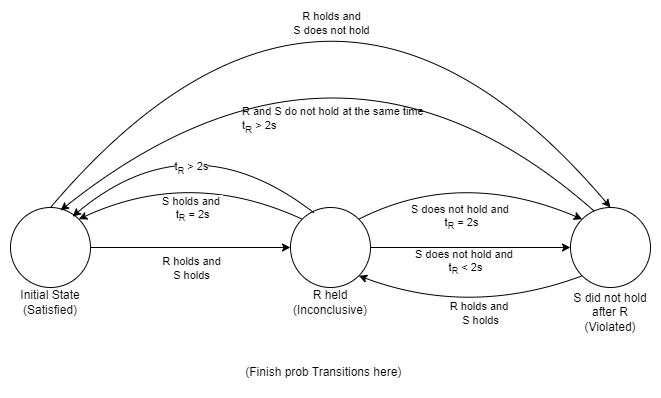

The diagram above was exported from draw.io. Its source (the exported page's mxGraphModel, read from the mxfile embedded in the PNG):
<mxGraphModel dx="1434" dy="844" grid="1" gridSize="10" guides="1" tooltips="1" connect="1" arrows="1" fold="1" page="1" pageScale="1" pageWidth="827" pageHeight="1169" math="0" shadow="0">
  <root>
    <mxCell id="0" />
    <mxCell id="1" parent="0" />
    <mxCell id="_Id00zF7yKOyhajC2Bnj-1" value="" style="ellipse;whiteSpace=wrap;html=1;aspect=fixed;" vertex="1" parent="1">
      <mxGeometry x="360" y="360" width="80" height="80" as="geometry" />
    </mxCell>
    <mxCell id="_Id00zF7yKOyhajC2Bnj-2" value="R held&lt;div&gt;&lt;div&gt;(Inconclusive)&lt;/div&gt;&lt;/div&gt;" style="text;html=1;align=center;verticalAlign=middle;whiteSpace=wrap;rounded=0;" vertex="1" parent="1">
      <mxGeometry x="360" y="440" width="80" height="30" as="geometry" />
    </mxCell>
    <mxCell id="_Id00zF7yKOyhajC2Bnj-3" value="" style="endArrow=classic;html=1;rounded=0;curved=1;exitX=1;exitY=0.5;exitDx=0;exitDy=0;entryX=0;entryY=0.5;entryDx=0;entryDy=0;" edge="1" parent="1" target="_Id00zF7yKOyhajC2Bnj-1">
      <mxGeometry width="50" height="50" relative="1" as="geometry">
        <mxPoint x="160" y="400" as="sourcePoint" />
        <mxPoint x="382" y="382" as="targetPoint" />
        <Array as="points" />
      </mxGeometry>
    </mxCell>
    <mxCell id="_Id00zF7yKOyhajC2Bnj-4" value="R holds and&lt;div&gt;S holds&lt;/div&gt;" style="edgeLabel;html=1;align=center;verticalAlign=middle;resizable=0;points=[];" vertex="1" connectable="0" parent="_Id00zF7yKOyhajC2Bnj-3">
      <mxGeometry x="0.0272" y="-1" relative="1" as="geometry">
        <mxPoint x="-3" y="19" as="offset" />
      </mxGeometry>
    </mxCell>
    <mxCell id="_Id00zF7yKOyhajC2Bnj-5" value="" style="ellipse;whiteSpace=wrap;html=1;aspect=fixed;" vertex="1" parent="1">
      <mxGeometry x="80" y="360" width="80" height="80" as="geometry" />
    </mxCell>
    <mxCell id="_Id00zF7yKOyhajC2Bnj-6" value="Initial State&lt;div&gt;(Satisfied)&lt;/div&gt;" style="text;html=1;align=center;verticalAlign=middle;whiteSpace=wrap;rounded=0;" vertex="1" parent="1">
      <mxGeometry x="80" y="440" width="80" height="30" as="geometry" />
    </mxCell>
    <mxCell id="_Id00zF7yKOyhajC2Bnj-7" value="" style="ellipse;whiteSpace=wrap;html=1;aspect=fixed;" vertex="1" parent="1">
      <mxGeometry x="640" y="360" width="80" height="80" as="geometry" />
    </mxCell>
    <mxCell id="_Id00zF7yKOyhajC2Bnj-8" value="" style="endArrow=classic;html=1;rounded=0;exitX=1;exitY=0.5;exitDx=0;exitDy=0;" edge="1" parent="1" source="_Id00zF7yKOyhajC2Bnj-1" target="_Id00zF7yKOyhajC2Bnj-7">
      <mxGeometry width="50" height="50" relative="1" as="geometry">
        <mxPoint x="340" y="450" as="sourcePoint" />
        <mxPoint x="390" y="400" as="targetPoint" />
      </mxGeometry>
    </mxCell>
    <mxCell id="_Id00zF7yKOyhajC2Bnj-23" value="S does not hold and&amp;nbsp;&lt;div&gt;t&lt;sub&gt;R&lt;/sub&gt; &amp;lt; 2s&lt;/div&gt;" style="edgeLabel;html=1;align=center;verticalAlign=middle;resizable=0;points=[];" vertex="1" connectable="0" parent="_Id00zF7yKOyhajC2Bnj-8">
      <mxGeometry x="-0.06" y="3" relative="1" as="geometry">
        <mxPoint y="17" as="offset" />
      </mxGeometry>
    </mxCell>
    <mxCell id="_Id00zF7yKOyhajC2Bnj-10" value="S did not hold after R&lt;div&gt;&lt;div&gt;(Violated)&lt;/div&gt;&lt;/div&gt;" style="text;html=1;align=center;verticalAlign=middle;whiteSpace=wrap;rounded=0;" vertex="1" parent="1">
      <mxGeometry x="640" y="440" width="80" height="50" as="geometry" />
    </mxCell>
    <mxCell id="_Id00zF7yKOyhajC2Bnj-21" value="" style="endArrow=classic;html=1;rounded=0;exitX=0.5;exitY=0;exitDx=0;exitDy=0;entryX=0.5;entryY=0;entryDx=0;entryDy=0;curved=1;" edge="1" parent="1" source="_Id00zF7yKOyhajC2Bnj-5" target="_Id00zF7yKOyhajC2Bnj-7">
      <mxGeometry width="50" height="50" relative="1" as="geometry">
        <mxPoint x="390" y="460" as="sourcePoint" />
        <mxPoint x="440" y="410" as="targetPoint" />
        <Array as="points">
          <mxPoint x="400" y="30" />
        </Array>
      </mxGeometry>
    </mxCell>
    <mxCell id="_Id00zF7yKOyhajC2Bnj-22" value="R holds and&lt;div&gt;S does not hold&lt;/div&gt;" style="edgeLabel;html=1;align=center;verticalAlign=middle;resizable=0;points=[];" vertex="1" connectable="0" parent="_Id00zF7yKOyhajC2Bnj-21">
      <mxGeometry x="0.2977" y="-100" relative="1" as="geometry">
        <mxPoint x="-7" y="-18" as="offset" />
      </mxGeometry>
    </mxCell>
    <mxCell id="_Id00zF7yKOyhajC2Bnj-24" value="" style="endArrow=classic;html=1;rounded=0;exitX=1;exitY=0;exitDx=0;exitDy=0;entryX=0;entryY=0;entryDx=0;entryDy=0;curved=1;" edge="1" parent="1" source="_Id00zF7yKOyhajC2Bnj-1" target="_Id00zF7yKOyhajC2Bnj-7">
      <mxGeometry width="50" height="50" relative="1" as="geometry">
        <mxPoint x="390" y="460" as="sourcePoint" />
        <mxPoint x="440" y="410" as="targetPoint" />
        <Array as="points">
          <mxPoint x="530" y="320" />
        </Array>
      </mxGeometry>
    </mxCell>
    <mxCell id="_Id00zF7yKOyhajC2Bnj-25" value="S does not hold and&amp;nbsp;&lt;div&gt;t&lt;sub&gt;R&lt;/sub&gt;&amp;nbsp;= 2s&lt;/div&gt;" style="edgeLabel;html=1;align=center;verticalAlign=middle;resizable=0;points=[];" vertex="1" connectable="0" parent="_Id00zF7yKOyhajC2Bnj-24">
      <mxGeometry x="-0.2163" y="-19" relative="1" as="geometry">
        <mxPoint x="7" y="25" as="offset" />
      </mxGeometry>
    </mxCell>
    <mxCell id="_Id00zF7yKOyhajC2Bnj-26" value="" style="endArrow=classic;html=1;rounded=0;exitX=0;exitY=0;exitDx=0;exitDy=0;entryX=1;entryY=0;entryDx=0;entryDy=0;curved=1;" edge="1" parent="1" source="_Id00zF7yKOyhajC2Bnj-1" target="_Id00zF7yKOyhajC2Bnj-5">
      <mxGeometry width="50" height="50" relative="1" as="geometry">
        <mxPoint x="390" y="460" as="sourcePoint" />
        <mxPoint x="440" y="410" as="targetPoint" />
        <Array as="points">
          <mxPoint x="260" y="320" />
        </Array>
      </mxGeometry>
    </mxCell>
    <mxCell id="_Id00zF7yKOyhajC2Bnj-27" value="&lt;span style=&quot;color: rgb(0, 0, 0); font-family: Helvetica; font-size: 11px; font-style: normal; font-variant-ligatures: normal; font-variant-caps: normal; font-weight: 400; letter-spacing: normal; orphans: 2; text-align: center; text-indent: 0px; text-transform: none; widows: 2; word-spacing: 0px; -webkit-text-stroke-width: 0px; white-space: nowrap; background-color: rgb(255, 255, 255); text-decoration-thickness: initial; text-decoration-style: initial; text-decoration-color: initial; display: inline !important; float: none;&quot;&gt;S holds and&amp;nbsp;&lt;/span&gt;&lt;div style=&quot;forced-color-adjust: none; color: rgb(0, 0, 0); font-family: Helvetica; font-size: 11px; font-style: normal; font-variant-ligatures: normal; font-variant-caps: normal; font-weight: 400; letter-spacing: normal; orphans: 2; text-align: center; text-indent: 0px; text-transform: none; widows: 2; word-spacing: 0px; -webkit-text-stroke-width: 0px; white-space: nowrap; text-decoration-thickness: initial; text-decoration-style: initial; text-decoration-color: initial;&quot;&gt;t&lt;sub style=&quot;forced-color-adjust: none;&quot;&gt;R&lt;/sub&gt;&amp;nbsp;= 2s&lt;/div&gt;" style="text;whiteSpace=wrap;html=1;" vertex="1" parent="1">
      <mxGeometry x="230" y="340" width="130" height="50" as="geometry" />
    </mxCell>
    <mxCell id="_Id00zF7yKOyhajC2Bnj-28" value="" style="endArrow=classic;html=1;rounded=0;exitX=0.288;exitY=0.063;exitDx=0;exitDy=0;exitPerimeter=0;entryX=0.775;entryY=0.113;entryDx=0;entryDy=0;entryPerimeter=0;curved=1;" edge="1" parent="1" source="_Id00zF7yKOyhajC2Bnj-1" target="_Id00zF7yKOyhajC2Bnj-5">
      <mxGeometry width="50" height="50" relative="1" as="geometry">
        <mxPoint x="390" y="460" as="sourcePoint" />
        <mxPoint x="440" y="410" as="targetPoint" />
        <Array as="points">
          <mxPoint x="260" y="270" />
        </Array>
      </mxGeometry>
    </mxCell>
    <mxCell id="_Id00zF7yKOyhajC2Bnj-30" value="&lt;span style=&quot;background-color: rgb(251, 251, 251);&quot;&gt;t&lt;/span&gt;&lt;sub style=&quot;background-color: rgb(251, 251, 251);&quot;&gt;R&lt;/sub&gt;&lt;span style=&quot;background-color: rgb(251, 251, 251);&quot;&gt;&amp;nbsp;&amp;gt; 2s&lt;/span&gt;" style="edgeLabel;html=1;align=center;verticalAlign=middle;resizable=0;points=[];" vertex="1" connectable="0" parent="_Id00zF7yKOyhajC2Bnj-28">
      <mxGeometry x="-0.1694" y="34" relative="1" as="geometry">
        <mxPoint y="7" as="offset" />
      </mxGeometry>
    </mxCell>
    <mxCell id="_Id00zF7yKOyhajC2Bnj-31" value="" style="endArrow=classic;html=1;rounded=0;exitX=0.288;exitY=0.038;exitDx=0;exitDy=0;exitPerimeter=0;curved=1;" edge="1" parent="1" source="_Id00zF7yKOyhajC2Bnj-7">
      <mxGeometry width="50" height="50" relative="1" as="geometry">
        <mxPoint x="390" y="460" as="sourcePoint" />
        <mxPoint x="130" y="363" as="targetPoint" />
        <Array as="points">
          <mxPoint x="410" y="140" />
        </Array>
      </mxGeometry>
    </mxCell>
    <mxCell id="_Id00zF7yKOyhajC2Bnj-33" value="&lt;div style=&quot;text-align: center;&quot;&gt;&lt;span style=&quot;font-size: 11px; text-wrap: nowrap;&quot;&gt;R and S do not hold at the same time&lt;/span&gt;&lt;/div&gt;&lt;span style=&quot;forced-color-adjust: none; color: rgb(0, 0, 0); font-family: Helvetica; font-size: 11px; font-style: normal; font-variant-ligatures: normal; font-variant-caps: normal; font-weight: 400; letter-spacing: normal; orphans: 2; text-align: center; text-indent: 0px; text-transform: none; widows: 2; word-spacing: 0px; -webkit-text-stroke-width: 0px; white-space: nowrap; text-decoration-thickness: initial; text-decoration-style: initial; text-decoration-color: initial; background-color: rgb(251, 251, 251);&quot;&gt;t&lt;/span&gt;&lt;sub style=&quot;forced-color-adjust: none; color: rgb(0, 0, 0); font-family: Helvetica; font-style: normal; font-variant-ligatures: normal; font-variant-caps: normal; font-weight: 400; letter-spacing: normal; orphans: 2; text-align: center; text-indent: 0px; text-transform: none; widows: 2; word-spacing: 0px; -webkit-text-stroke-width: 0px; white-space: nowrap; text-decoration-thickness: initial; text-decoration-style: initial; text-decoration-color: initial; background-color: rgb(251, 251, 251);&quot;&gt;R&lt;/sub&gt;&lt;span style=&quot;forced-color-adjust: none; color: rgb(0, 0, 0); font-family: Helvetica; font-size: 11px; font-style: normal; font-variant-ligatures: normal; font-variant-caps: normal; font-weight: 400; letter-spacing: normal; orphans: 2; text-align: center; text-indent: 0px; text-transform: none; widows: 2; word-spacing: 0px; -webkit-text-stroke-width: 0px; white-space: nowrap; text-decoration-thickness: initial; text-decoration-style: initial; text-decoration-color: initial; background-color: rgb(251, 251, 251);&quot;&gt;&amp;nbsp;&amp;gt; 2s&lt;/span&gt;" style="text;whiteSpace=wrap;html=1;" vertex="1" parent="1">
      <mxGeometry x="310" y="250" width="70" height="40" as="geometry" />
    </mxCell>
    <mxCell id="_Id00zF7yKOyhajC2Bnj-34" value="" style="endArrow=classic;html=1;rounded=0;exitX=0;exitY=1;exitDx=0;exitDy=0;entryX=1;entryY=1;entryDx=0;entryDy=0;curved=1;" edge="1" parent="1" source="_Id00zF7yKOyhajC2Bnj-7" target="_Id00zF7yKOyhajC2Bnj-1">
      <mxGeometry width="50" height="50" relative="1" as="geometry">
        <mxPoint x="390" y="460" as="sourcePoint" />
        <mxPoint x="440" y="410" as="targetPoint" />
        <Array as="points">
          <mxPoint x="540" y="470" />
        </Array>
      </mxGeometry>
    </mxCell>
    <mxCell id="_Id00zF7yKOyhajC2Bnj-35" value="R holds and&amp;nbsp;&lt;div&gt;S holds&lt;/div&gt;" style="edgeLabel;html=1;align=center;verticalAlign=middle;resizable=0;points=[];" vertex="1" connectable="0" parent="_Id00zF7yKOyhajC2Bnj-34">
      <mxGeometry x="-0.1225" y="-19" relative="1" as="geometry">
        <mxPoint x="3" y="18" as="offset" />
      </mxGeometry>
    </mxCell>
    <mxCell id="_Id00zF7yKOyhajC2Bnj-36" value="(Finish prob Transitions here)&amp;nbsp;" style="text;html=1;align=center;verticalAlign=middle;whiteSpace=wrap;rounded=0;" vertex="1" parent="1">
      <mxGeometry x="280" y="510" width="230" height="30" as="geometry" />
    </mxCell>
  </root>
</mxGraphModel>